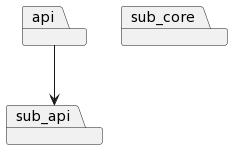

The diagram above was rendered by PlantUML. Its source (embedded in the PNG):
@startuml
package api
package sub_api
package sub_core
api-->sub_api
@enduml